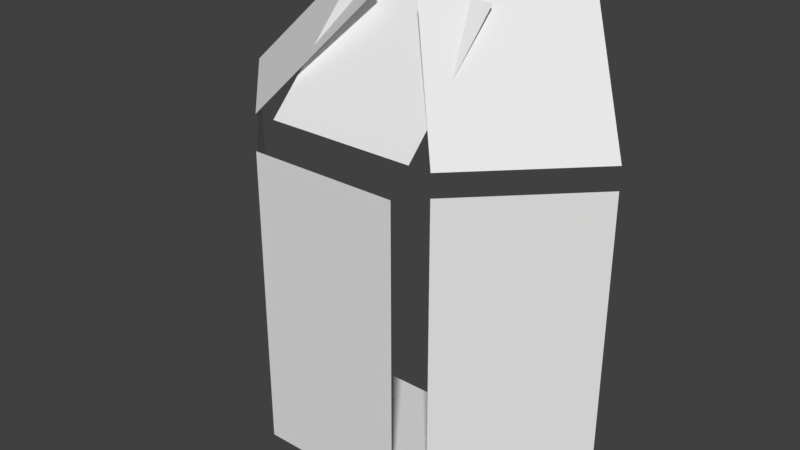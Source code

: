 # Source: DeadEndBase.blend  (saved by Blender 2.79.0; exported with 4.5.12 LTS)
import bpy
from mathutils import Matrix  # noqa: F401  (used for matrix-valued properties, if any)

bpy.ops.wm.read_factory_settings(use_empty=True)
scene = bpy.context.scene
scene.name = 'Scene'

# ---- collections
col_collection_1 = bpy.data.collections.new('Collection 1'); scene.collection.children.link(col_collection_1)

# ---- world
world_world = bpy.data.worlds.new('World'); scene.world = world_world
world_world.color = (0.05088, 0.05088, 0.05088)
world_world.use_sun_shadow = False
world_world.sun_shadow_jitter_overblur = 0.0
world_world.cycles.sampling_method = 'MANUAL'

# ---- meshes
me_plane_060 = bpy.data.meshes.new('Plane.060')
me_plane_060.from_pydata([(2.707, -3.293, 2.0), (2.707, -3.293, 5.96e-08), (1.293, -4.707, 2.0), (1.293, -4.707, 0.0), (2.707, -3.293, 4.0), (2.707, -3.293, 2.0), (1.293, -4.707, 4.0), (1.293, -4.707, 2.0), (1.0, -5.0, 2.0), (1.0, -5.0, 5.96e-08), (-1.0, -5.0, 2.0), (-1.0, -5.0, 0.0), (1.0, -5.0, 4.0), (1.0, -5.0, 2.0), (-1.0, -5.0, 4.0), (-1.0, -5.0, 2.0), (-1.293, -4.707, 2.0), (-1.293, -4.707, 5.96e-08), (-2.707, -3.293, 2.0), (-2.707, -3.293, 0.0), (-1.293, -4.707, 4.0), (-1.293, -4.707, 2.0), (-2.707, -3.293, 4.0), (-2.707, -3.293, 2.0), (1.0, -3.0, 0.0), (-1.0, -3.0, 0.0), (1.0, -5.0, 0.0), (-1.0, -5.0, 0.0), (1.707, -2.293, 5.707), (2.707, -3.293, 4.293), (0.2929, -3.707, 5.707), (1.293, -4.707, 4.293), (1.0, -3.293, 5.707), (1.0, -4.707, 4.293), (-1.0, -3.293, 5.707), (-1.0, -4.707, 4.293), (-0.2929, -3.707, 5.707), (-1.293, -4.707, 4.293), (-1.707, -2.293, 5.707), (-2.707, -3.293, 4.293)], [], [(0, 1, 3, 2), (4, 5, 7, 6), (8, 9, 11, 10), (12, 13, 15, 14), (16, 17, 19, 18), (20, 21, 23, 22), (24, 25, 27, 26), (28, 29, 31, 30), (32, 33, 35, 34), (36, 37, 39, 38)])
me_plane_060.use_remesh_preserve_volume = False
me_plane_060.use_remesh_preserve_attributes = False
me_plane_060.use_mirror_vertex_groups = False
me_plane_060.update()

# ---- objects
ob_plane_001 = bpy.data.objects.new('Plane.001', me_plane_060)

# ---- transforms, parenting, visibility, modifiers, constraints
ob_plane_001.location = (0.0, 0.0, 0.0)
ob_plane_001.lineart.crease_threshold = 0.0

# ---- collection membership
col_collection_1.objects.link(ob_plane_001)

# ---- scene / render settings (as saved in the file)
scene.frame_start = 1; scene.frame_end = 250; scene.frame_set(1)
scene.render.engine = 'BLENDER_EEVEE_NEXT'
scene.render.resolution_percentage = 50
scene.render.dither_intensity = 0.0
scene.cycles.use_denoising = False
scene.cycles.samples = 128
scene.cycles.sampling_pattern = 'TABULATED_SOBOL'
scene.cycles.use_adaptive_sampling = False
scene.cycles.use_light_tree = False
scene.cycles.blur_glossy = 0.0
scene.cycles.sample_clamp_indirect = 0.0
scene.view_settings.view_transform = 'Standard'
bpy.context.view_layer.update()

# ---- added for rendering (the .blend has no active camera and no usable light): camera, sun
cam_auto = bpy.data.cameras.new('AutoCamera')
cam_auto.lens = 50.0
cam_auto.sensor_width = 36.0
cam_auto.clip_end = 1000.0
ob_auto_camera = bpy.data.objects.new('AutoCamera', cam_auto)
scene.collection.objects.link(ob_auto_camera)
ob_auto_camera.location = (7.69736, -12.8833, 9.01144)
ob_auto_camera.rotation_euler = (1.09748, -7.21219e-08, 0.694738)
scene.camera = ob_auto_camera
light_auto_sun = bpy.data.lights.new('AutoSun', 'SUN')
light_auto_sun.energy = 3.0
light_auto_sun.angle = 0.0523599
ob_auto_sun = bpy.data.objects.new('AutoSun', light_auto_sun)
scene.collection.objects.link(ob_auto_sun)
ob_auto_sun.rotation_euler = (0.872665, 0.174533, 0.523599)
bpy.context.view_layer.update()
